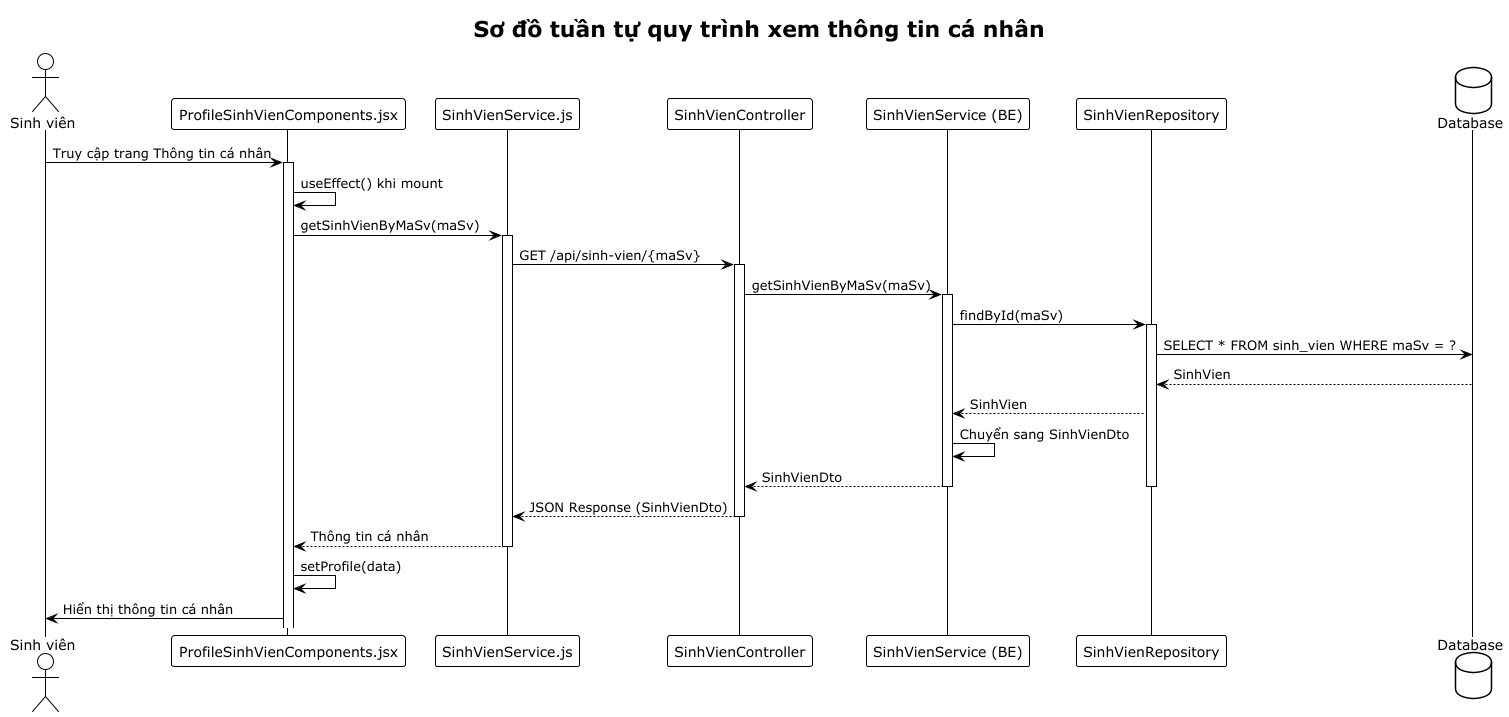

The diagram above was rendered by PlantUML. Its source (embedded in the PNG):
@startuml
!theme plain
title Sơ đồ tuần tự quy trình xem thông tin cá nhân

actor "Sinh viên" as sv
participant "ProfileSinhVienComponents.jsx" as component
participant "SinhVienService.js" as sinhVienService
participant "SinhVienController" as controller
participant "SinhVienService (BE)" as service
participant "SinhVienRepository" as repository
database "Database" as db

sv -> component: Truy cập trang Thông tin cá nhân
activate component
component -> component: useEffect() khi mount
component -> sinhVienService: getSinhVienByMaSv(maSv)
activate sinhVienService
sinhVienService -> controller: GET /api/sinh-vien/{maSv}
activate controller
controller -> service: getSinhVienByMaSv(maSv)
activate service
service -> repository: findById(maSv)
activate repository
repository -> db: SELECT * FROM sinh_vien WHERE maSv = ?
db --> repository: SinhVien
repository --> service: SinhVien
service -> service: Chuyển sang SinhVienDto
service --> controller: SinhVienDto
deactivate repository
deactivate service
controller --> sinhVienService: JSON Response (SinhVienDto)
deactivate controller
sinhVienService --> component: Thông tin cá nhân
deactivate sinhVienService
component -> component: setProfile(data)
component -> sv: Hiển thị thông tin cá nhân
@enduml